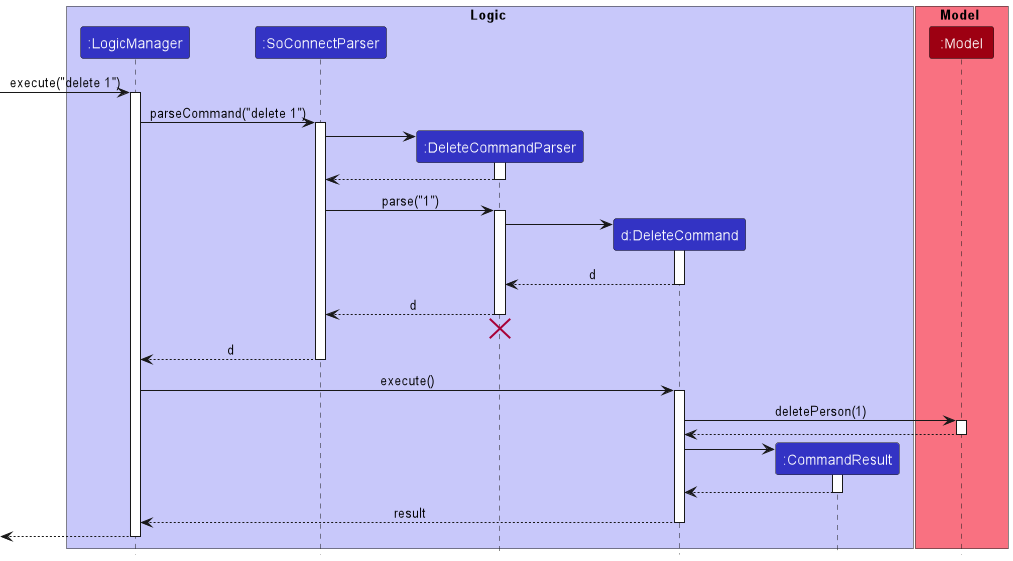

The diagram above was rendered by PlantUML. Its source (embedded in the PNG):
@startuml
!include style.puml
scale 1019*561

box Logic LOGIC_COLOR_T1
participant ":LogicManager" as LogicManager LOGIC_COLOR
participant ":SoConnectParser" as SoConnectParser LOGIC_COLOR
participant ":DeleteCommandParser" as DeleteCommandParser LOGIC_COLOR
participant "d:DeleteCommand" as DeleteCommand LOGIC_COLOR
participant ":CommandResult" as CommandResult LOGIC_COLOR
end box

box Model MODEL_COLOR_T1
participant ":Model" as Model MODEL_COLOR
end box

[-> LogicManager : execute("delete 1")
activate LogicManager

LogicManager -> SoConnectParser : parseCommand("delete 1")
activate SoConnectParser

create DeleteCommandParser
SoConnectParser -> DeleteCommandParser
activate DeleteCommandParser

DeleteCommandParser --> SoConnectParser
deactivate DeleteCommandParser

SoConnectParser -> DeleteCommandParser : parse("1")
activate DeleteCommandParser

create DeleteCommand
DeleteCommandParser -> DeleteCommand
activate DeleteCommand

DeleteCommand --> DeleteCommandParser : d
deactivate DeleteCommand

DeleteCommandParser --> SoConnectParser : d
deactivate DeleteCommandParser
'Hidden arrow to position the destroy marker below the end of the activation bar.
DeleteCommandParser -[hidden]-> SoConnectParser
destroy DeleteCommandParser

SoConnectParser --> LogicManager : d
deactivate SoConnectParser

LogicManager -> DeleteCommand : execute()
activate DeleteCommand

DeleteCommand -> Model : deletePerson(1)
activate Model

Model --> DeleteCommand
deactivate Model

create CommandResult
DeleteCommand -> CommandResult
activate CommandResult

CommandResult --> DeleteCommand
deactivate CommandResult

DeleteCommand --> LogicManager : result
deactivate DeleteCommand

[<--LogicManager
deactivate LogicManager
@enduml